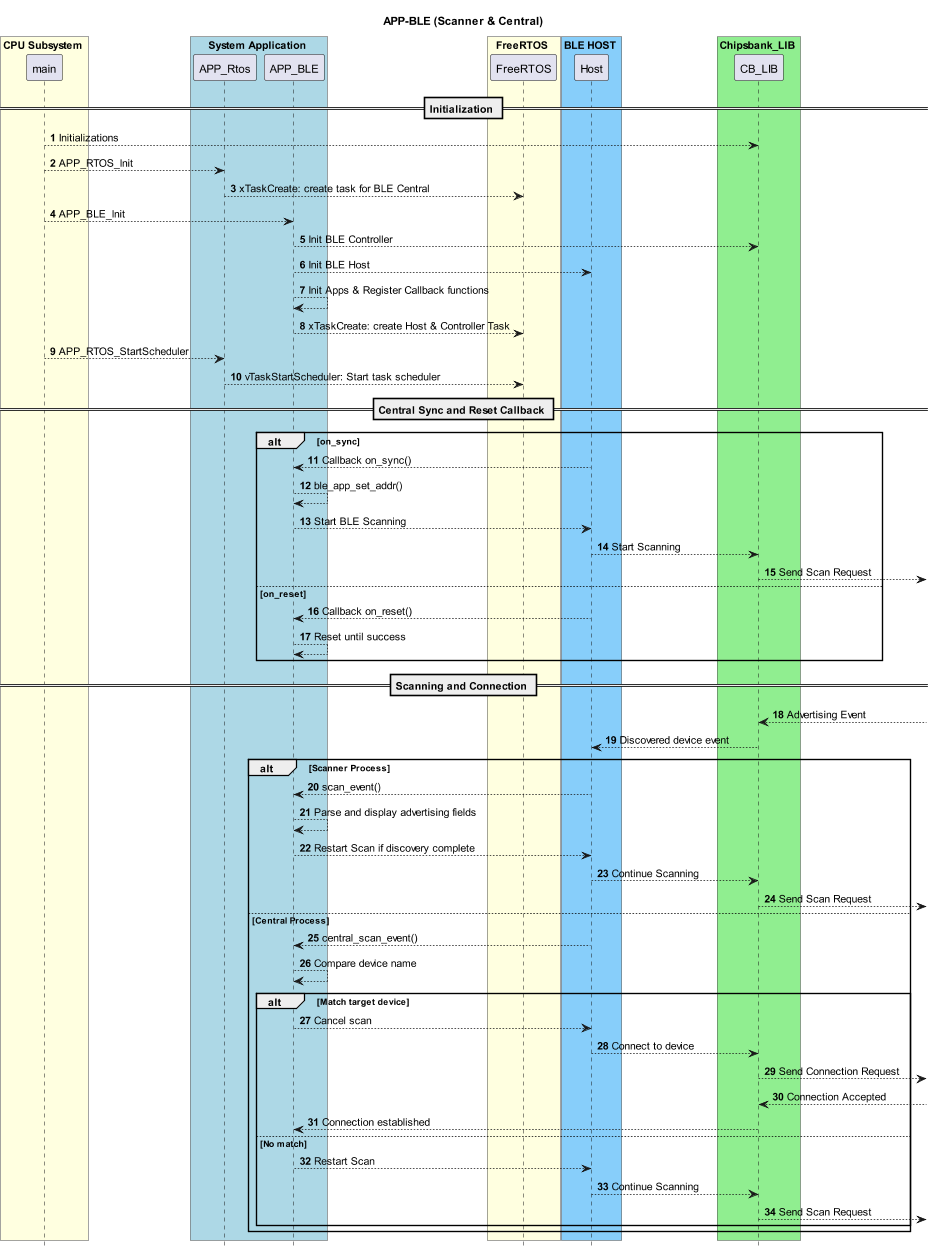

The diagram above was rendered by PlantUML. Its source (embedded in the PNG):
@startuml
title APP-BLE (Scanner & Central)
scale 0.8
hide footbox
autonumber
box CPU Subsystem #lightyellow
    participant main as main
end box
box System Application #lightblue
    participant APP_Rtos as Rtos
    participant APP_BLE as BLE
end box
box FreeRTOS #lightyellow
    participant FreeRTOS as FreeRTOS
end box
box BLE HOST #lightskyblue
    participant Host as Host
end box
box Chipsbank_LIB #lightgreen 
    participant CB_LIB as CB_LIB
end box

== Initialization ==
main --> CB_LIB: Initializations
main --> Rtos: APP_RTOS_Init
Rtos --> FreeRTOS: xTaskCreate: create task for BLE Central
main --> BLE: APP_BLE_Init
BLE  --> CB_LIB: Init BLE Controller
BLE  --> Host: Init BLE Host
BLE  --> BLE: Init Apps & Register Callback functions
BLE  --> FreeRTOS: xTaskCreate: create Host & Controller Task
main --> Rtos: APP_RTOS_StartScheduler
Rtos --> FreeRTOS: vTaskStartScheduler: Start task scheduler

== Central Sync and Reset Callback ==
alt on_sync
Host --> BLE: Callback on_sync()
BLE --> BLE: ble_app_set_addr()
BLE --> Host: Start BLE Scanning
Host --> CB_LIB: Start Scanning
CB_LIB --> : Send Scan Request
else on_reset
Host --> BLE: Callback on_reset()
BLE --> BLE: Reset until success
end

== Scanning and Connection ==
CB_LIB <-- : Advertising Event
CB_LIB --> Host: Discovered device event
alt Scanner Process
    Host --> BLE: scan_event()
    BLE --> BLE: Parse and display advertising fields
    BLE --> Host: Restart Scan if discovery complete
    Host --> CB_LIB: Continue Scanning
    CB_LIB --> : Send Scan Request
else Central Process
    Host --> BLE: central_scan_event()
    BLE --> BLE: Compare device name
    alt Match target device
        BLE --> Host: Cancel scan
        Host --> CB_LIB: Connect to device
        CB_LIB --> : Send Connection Request
        CB_LIB <-- : Connection Accepted
        CB_LIB --> BLE: Connection established
    else No match
        BLE --> Host: Restart Scan
        Host --> CB_LIB: Continue Scanning
        CB_LIB --> : Send Scan Request
    end
end
@enduml